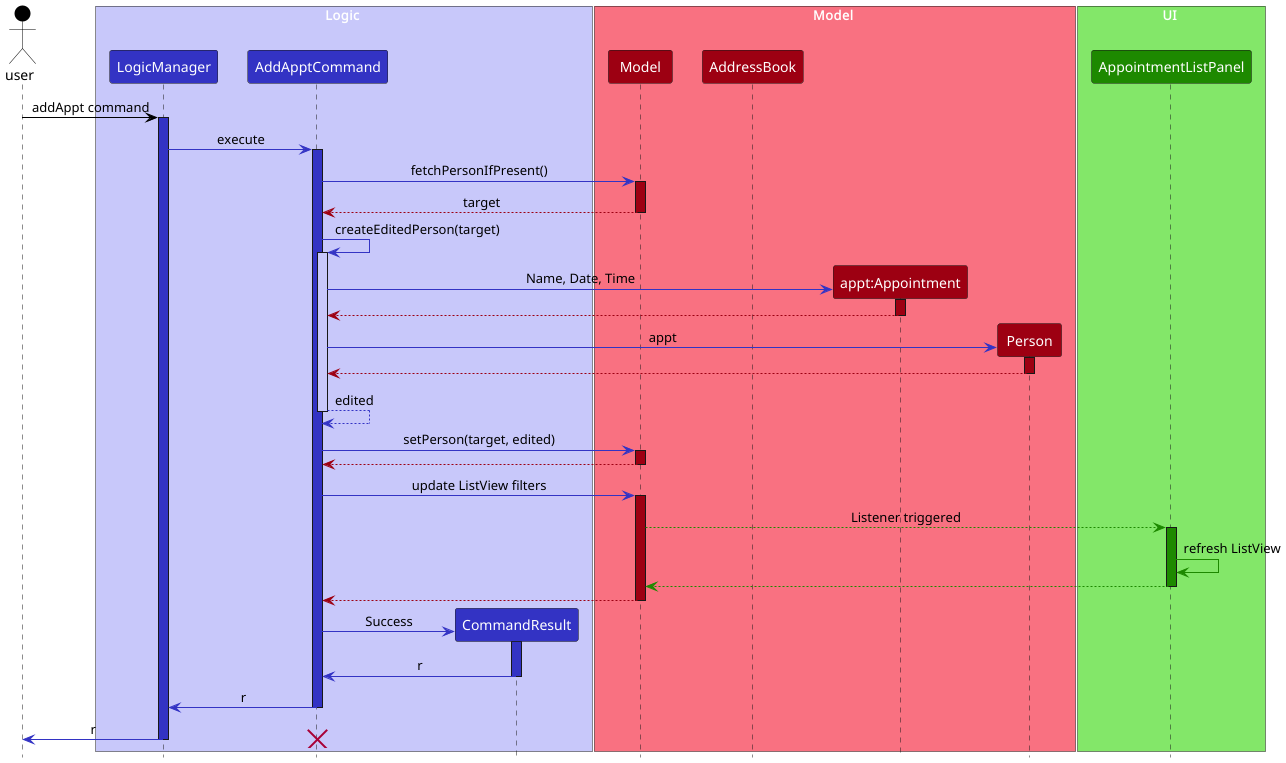

The diagram above was rendered by PlantUML. Its source (embedded in the PNG):
@startuml
!include style.puml
skinparam ArrowFontStyle plain

Actor user as user USER_COLOR

box Logic LOGIC_COLOR_T1
participant "LogicManager" as Logic LOGIC_COLOR
participant "AddApptCommand" as AddApptCommand LOGIC_COLOR
participant "CommandResult" as CommandResult LOGIC_COLOR
end box

box Model MODEL_COLOR_T1
participant "Model" as Model MODEL_COLOR
participant "AddressBook" as AddressBook MODEL_COLOR
participant "appt:Appointment" as Appt MODEL_COLOR
participant "Person" as Person MODEL_COLOR
end box

box UI UI_COLOR_T1
participant "AppointmentListPanel" as ApptListPanel UI_COLOR
end box

user -[USER_COLOR]> Logic : addAppt command
activate Logic LOGIC_COLOR

Logic -[LOGIC_COLOR]> AddApptCommand : execute
activate AddApptCommand LOGIC_COLOR

AddApptCommand -[LOGIC_COLOR]> Model : fetchPersonIfPresent()
activate Model MODEL_COLOR
Model -[MODEL_COLOR]-> AddApptCommand : target
deactivate Model MODEL_COLOR

AddApptCommand -[LOGIC_COLOR]> AddApptCommand : createEditedPerson(target)
activate AddApptCommand LOGIC_COLOR_T1

create Appt MODEL_COLOR
AddApptCommand -[LOGIC_COLOR]> Appt : Name, Date, Time
activate Appt MODEL_COLOR
Appt -[MODEL_COLOR]-> AddApptCommand
deactivate Appt

create Person MODEL_COLOR
AddApptCommand -[LOGIC_COLOR]> Person : appt
activate Person MODEL_COLOR
Person -[MODEL_COLOR]-> AddApptCommand
deactivate Person
AddApptCommand -[LOGIC_COLOR]-> AddApptCommand : edited
deactivate AddApptCommand LOGIC_COLOR_T1
AddApptCommand -[LOGIC_COLOR]> Model : setPerson(target, edited)
activate Model MODEL_COLOR
Model -[MODEL_COLOR]-> AddApptCommand
deactivate Model MODEL_COLOR

AddApptCommand -[LOGIC_COLOR]> Model : update ListView filters
activate Model MODEL_COLOR
Model -[UI_COLOR]-> ApptListPanel : Listener triggered
activate ApptListPanel UI_COLOR
ApptListPanel -[UI_COLOR]> ApptListPanel : refresh ListView
ApptListPanel -[UI_COLOR]-> Model
deactivate ApptListPanel UI_COLOR

Model -[MODEL_COLOR]-> AddApptCommand
deactivate Model MODEL_COLOR

create CommandResult LOGIC_COLOR
AddApptCommand -[LOGIC_COLOR]> CommandResult : Success
activate CommandResult LOGIC_COLOR
CommandResult -[LOGIC_COLOR]> AddApptCommand : r
deactivate CommandResult LOGIC_COLOR

AddApptCommand -[LOGIC_COLOR]> Logic : r
deactivate AddApptCommand LOGIC_COLOR

Logic -[LOGIC_COLOR]> user : r
destroy AddApptCommand
deactivate Logic LOGIC_COLOR
@enduml